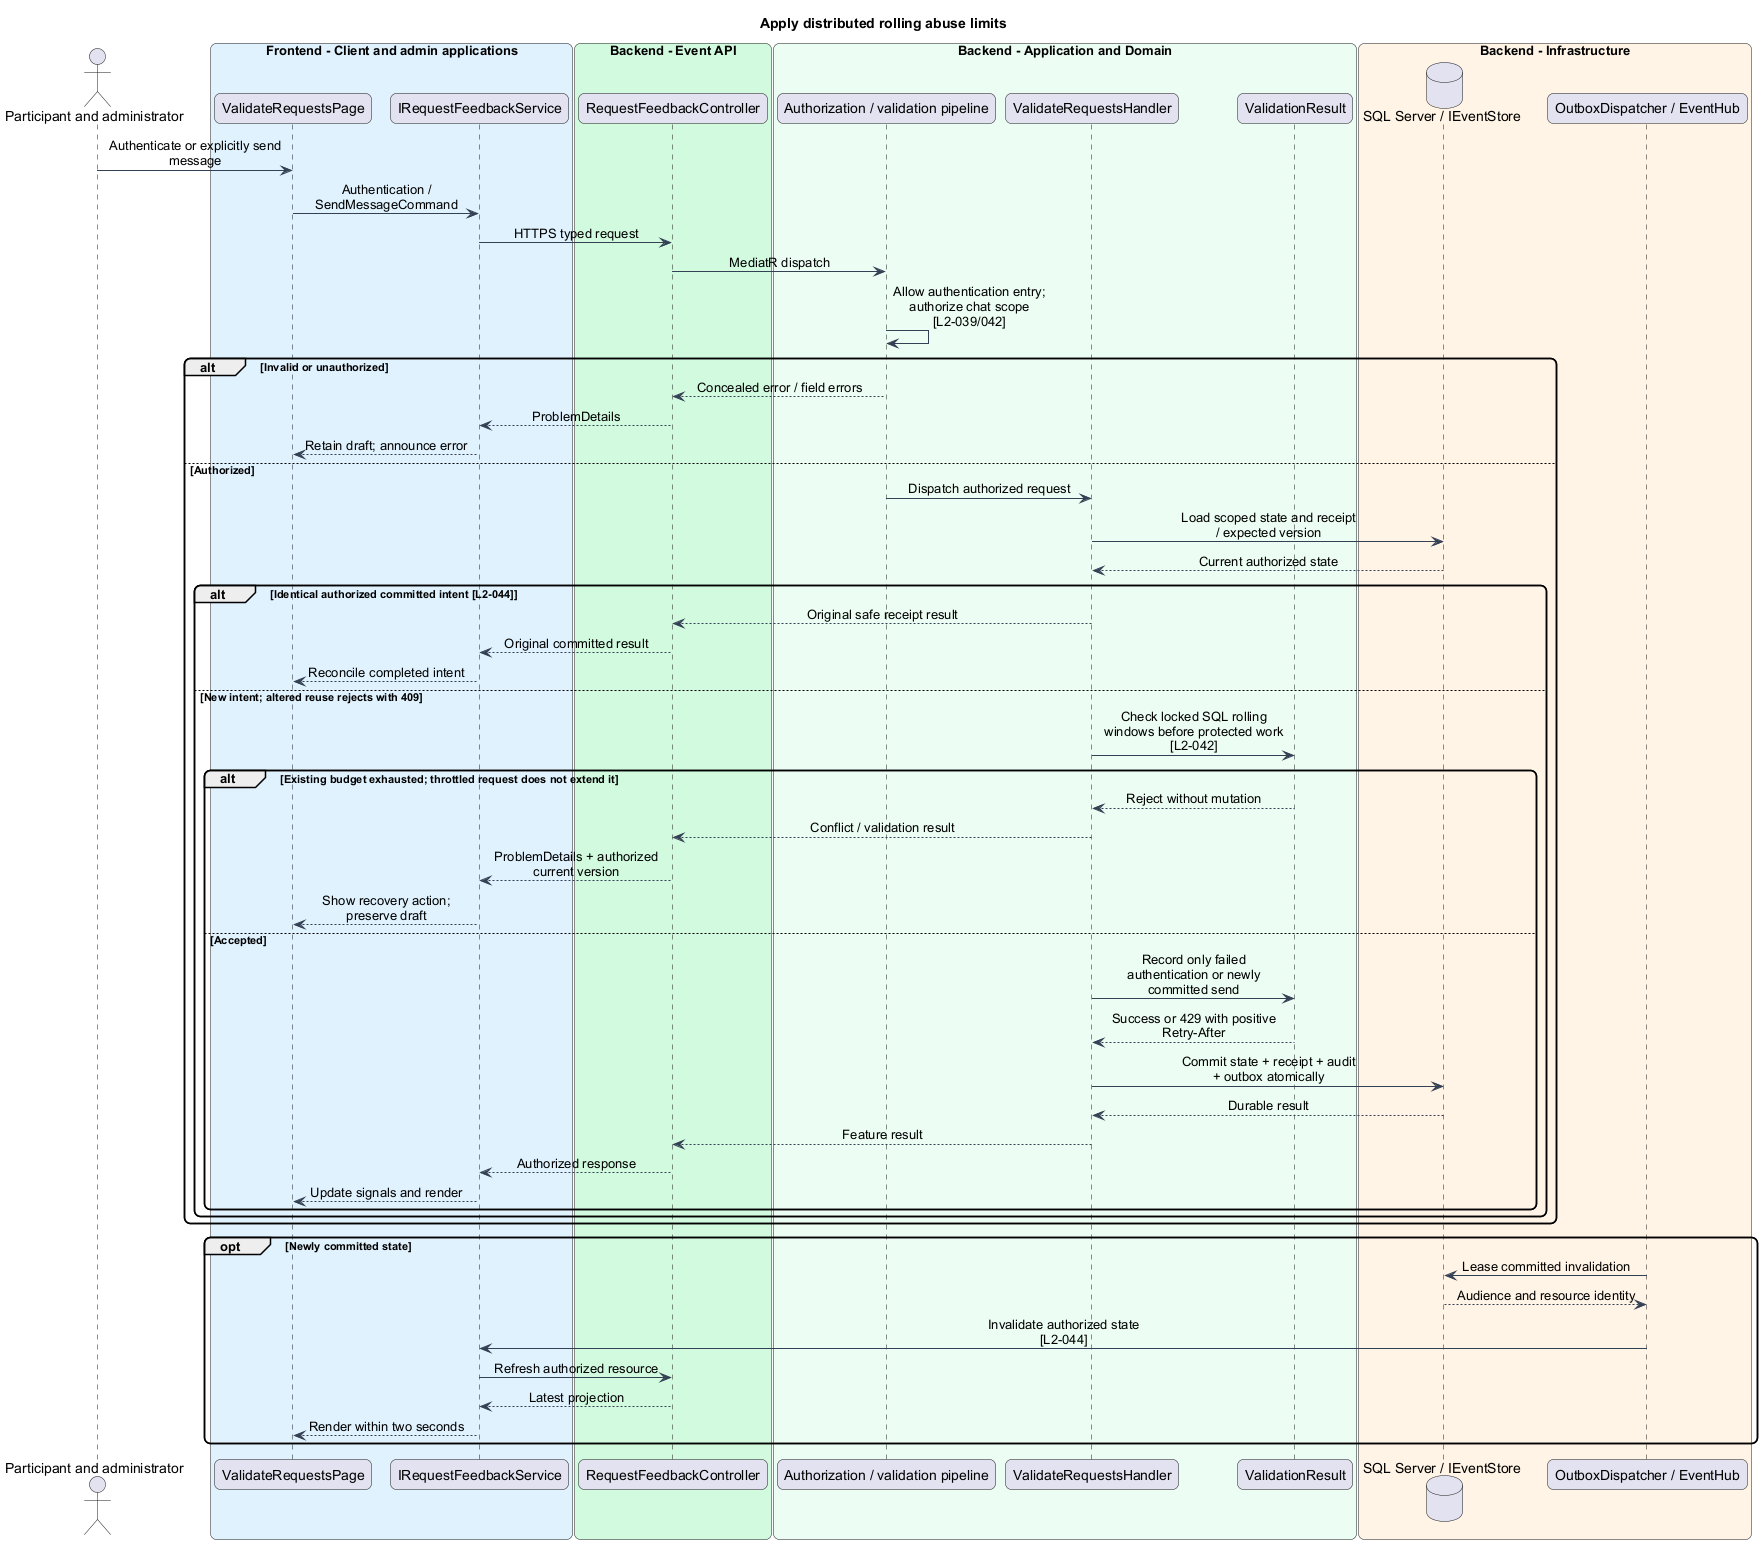

The diagram above was rendered by PlantUML. Its source (embedded in the PNG):
@startuml
skinparam backgroundColor #FFFFFF
skinparam shadowing false
skinparam roundcorner 12
skinparam defaultFontName Arial
skinparam ArrowColor #344054
skinparam classBackgroundColor #F9FAFB
skinparam classBorderColor #344054
skinparam sequenceMessageAlign center
skinparam maxMessageSize 180
title Apply distributed rolling abuse limits
actor "Participant and administrator" as actor
box "Frontend - Client and admin applications" #E0F2FE
participant "ValidateRequestsPage" as page
participant "IRequestFeedbackService" as client
end box
box "Backend - Event API" #D1FADF
participant "RequestFeedbackController" as controller
end box
box "Backend - Application and Domain" #ECFDF3
participant "Authorization / validation pipeline" as gate
participant "ValidateRequestsHandler" as handler
participant "ValidationResult" as entity
end box
box "Backend - Infrastructure" #FFF4E5
database "SQL Server / IEventStore" as db
participant "OutboxDispatcher / EventHub" as push
end box
actor -> page : Authenticate or explicitly send message
page -> client : Authentication / SendMessageCommand
client -> controller : HTTPS typed request
controller -> gate : MediatR dispatch
gate -> gate : Allow authentication entry; authorize chat scope [L2-039/042]
alt Invalid or unauthorized
gate --> controller : Concealed error / field errors
controller --> client : ProblemDetails
client --> page : Retain draft; announce error
else Authorized
gate -> handler : Dispatch authorized request
handler -> db : Load scoped state and receipt / expected version
db --> handler : Current authorized state
alt Identical authorized committed intent [L2-044]
handler --> controller : Original safe receipt result
controller --> client : Original committed result
client --> page : Reconcile completed intent
else New intent; altered reuse rejects with 409
handler -> entity : Check locked SQL rolling windows before protected work [L2-042]
alt Existing budget exhausted; throttled request does not extend it
entity --> handler : Reject without mutation
handler --> controller : Conflict / validation result
controller --> client : ProblemDetails + authorized current version
client --> page : Show recovery action; preserve draft
else Accepted
handler -> entity : Record only failed authentication or newly committed send
entity --> handler : Success or 429 with positive Retry-After
handler -> db : Commit state + receipt + audit + outbox atomically
db --> handler : Durable result
handler --> controller : Feature result
controller --> client : Authorized response
client --> page : Update signals and render
end
end
end
opt Newly committed state
push -> db : Lease committed invalidation
db --> push : Audience and resource identity
push -> client : Invalidate authorized state [L2-044]
client -> controller : Refresh authorized resource
controller --> client : Latest projection
client --> page : Render within two seconds
end
@enduml